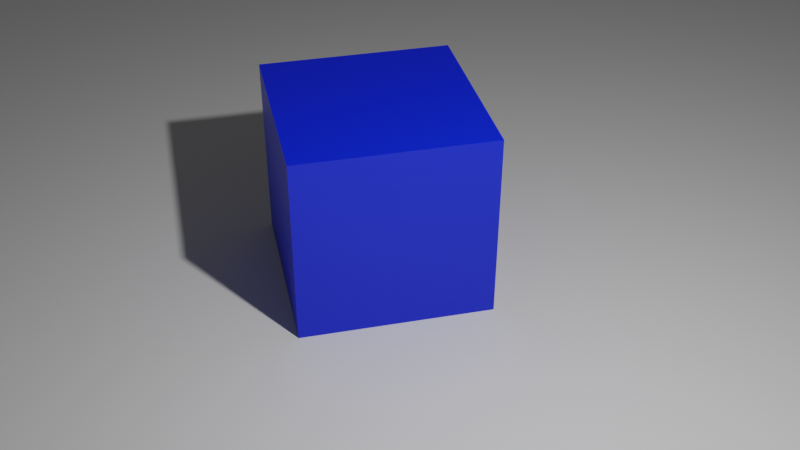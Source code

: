 # Source: Cube.blend  (saved by Blender 2.93.21; exported with 4.5.12 LTS)
import bpy
from mathutils import Matrix  # noqa: F401  (used for matrix-valued properties, if any)

bpy.ops.wm.read_factory_settings(use_empty=True)
scene = bpy.context.scene
scene.name = 'Scene'

# ---- collections
col_collection = bpy.data.collections.new('Collection'); scene.collection.children.link(col_collection)

# ---- materials (node trees are filled in below, after node groups)
mat_material = bpy.data.materials.new('Material')
mat_material.alpha_threshold = 0.0
mat_material.line_color = (0.0, 0.0, 0.0, 1.0)

# ---- material node trees
mat_material.use_nodes = True; mat_material.node_tree.nodes.clear()
_N = mat_material.node_tree.nodes; _L = mat_material.node_tree.links
n0 = _N.new('ShaderNodeOutputMaterial'); n0.name = 'Material Output'; n0.location = (300, 300)
n1 = _N.new('ShaderNodeBsdfPrincipled'); n1.name = 'Principled BSDF'; n1.location = (10, 300)
n1.distribution = 'GGX'
n1.subsurface_method = 'BURLEY'
n1.inputs[0].default_value = (0.0, 0.01549, 0.8, 1.0)
n1.inputs[2].default_value = 0.4
n1.inputs[3].default_value = 1.45
n1.inputs[27].default_value = (0.0, 0.0, 0.0, 1.0)
n1.inputs[28].default_value = 1.0
_L.new(n1.outputs[0], n0.inputs[0])
n0.is_active_output = True

# ---- world
world_world = bpy.data.worlds.new('World'); scene.world = world_world
world_world.use_nodes = True; world_world.node_tree.nodes.clear()
_N = world_world.node_tree.nodes; _L = world_world.node_tree.links
n0 = _N.new('ShaderNodeOutputWorld'); n0.name = 'World Output'; n0.location = (300, 300)
n1 = _N.new('ShaderNodeBackground'); n1.name = 'Background'; n1.location = (10, 300)
n1.inputs[0].default_value = (0.05088, 0.05088, 0.05088, 1.0)
_L.new(n1.outputs[0], n0.inputs[0])
n0.is_active_output = True
world_world.color = (0.05088, 0.05088, 0.05088)
world_world.use_sun_shadow = False
world_world.sun_shadow_jitter_overblur = 0.0

# ---- cameras
cam_camera = bpy.data.cameras.new('Camera')
cam_camera.clip_end = 100.0
cam_camera.ortho_scale = 7.314

# ---- lights
light_light = bpy.data.lights.new('Light', 'POINT')
light_light.transmission_factor = 0.0
light_light.energy = 1000.0
light_light.shadow_soft_size = 0.1
light_light.shadow_maximum_resolution = 0.006
light_light.use_absolute_resolution = True

# ---- meshes
me_cube = bpy.data.meshes.new('Cube')
me_cube.from_pydata([(1.0, 1.0, 1.0), (1.0, 1.0, -1.0), (1.0, -1.0, 1.0), (1.0, -1.0, -1.0), (-1.0, 1.0, 1.0), (-1.0, 1.0, -1.0), (-1.0, -1.0, 1.0), (-1.0, -1.0, -1.0)], [], [(0, 4, 6, 2), (3, 2, 6, 7), (7, 6, 4, 5), (5, 1, 3, 7), (1, 0, 2, 3), (5, 4, 0, 1)])
_uv = me_cube.uv_layers.new(name='UVMap')
_uv.uv.foreach_set('vector', [0.625, 0.5, 0.875, 0.5, 0.875, 0.75, 0.625, 0.75, 0.375, 0.75, 0.625, 0.75, 0.625, 1.0, 0.375, 1.0, 0.375, 0.0, 0.625, 0.0, 0.625, 0.25, 0.375, 0.25, 0.125, 0.5, 0.375, 0.5, 0.375, 0.75, 0.125, 0.75, 0.375, 0.5, 0.625, 0.5, 0.625, 0.75, 0.375, 0.75, 0.375, 0.25, 0.625, 0.25, 0.625, 0.5, 0.375, 0.5])
me_cube.materials.append(mat_material)
me_cube.use_remesh_preserve_volume = False
me_cube.use_remesh_preserve_attributes = False
me_cube.use_mirror_vertex_groups = False
me_cube.update()
me_plane = bpy.data.meshes.new('Plane')
me_plane.from_pydata([(-1.0, -1.0, 0.0), (1.0, -1.0, 0.0), (-1.0, 1.0, 0.0), (1.0, 1.0, 0.0)], [], [(0, 1, 3, 2)])
_uv = me_plane.uv_layers.new(name='UVMap')
_uv.uv.foreach_set('vector', [0.0, 0.0, 1.0, 0.0, 1.0, 1.0, 0.0, 1.0])
me_plane.use_remesh_fix_poles = True
me_plane.use_remesh_preserve_attributes = False
me_plane.update()

# ---- objects
ob_cube = bpy.data.objects.new('Cube', me_cube)
ob_light = bpy.data.objects.new('Light', light_light)
ob_camera = bpy.data.objects.new('Camera', cam_camera)
ob_plane = bpy.data.objects.new('Plane', me_plane)

# ---- transforms, parenting, visibility, modifiers, constraints
ob_cube.location = (0.0, 0.0, 1.0)
ob_cube.lock_rotations_4d = False
ob_cube.empty_display_type = 'ARROWS'
ob_cube.lineart.crease_threshold = 0.0
ob_light.location = (4.076, 1.005, 5.904)
ob_light.rotation_euler = (0.6503, 0.05522, 1.866)
ob_light.lock_rotations_4d = False
ob_light.empty_display_type = 'ARROWS'
ob_light.color = (0.0, 0.0, 0.0, 0.0)
ob_light.lineart.crease_threshold = 0.0
ob_camera.location = (9.302, -1.875, 7.221)
ob_camera.rotation_euler = (0.9557, 4.658e-07, 1.346)
ob_camera.lock_rotations_4d = False
ob_camera.empty_display_type = 'ARROWS'
ob_camera.color = (0.0, 0.0, 0.0, 0.0)
ob_camera.display_type = 'WIRE'
ob_camera.lineart.crease_threshold = 0.0
ob_plane.location = (0.0, 0.0, 0.0)
ob_plane.scale = (50.0, 50.0, 50.0)

# ---- collection membership
col_collection.objects.link(ob_cube)
col_collection.objects.link(ob_light)
col_collection.objects.link(ob_camera)
col_collection.objects.link(ob_plane)

# ---- scene / render settings (as saved in the file)
scene.camera = ob_camera
scene.frame_start = 1; scene.frame_end = 250; scene.frame_set(1)
scene.render.engine = 'CYCLES'
scene.render.resolution_percentage = 50
scene.cycles.use_denoising = False
scene.cycles.samples = 32
scene.cycles.sampling_pattern = 'TABULATED_SOBOL'
scene.cycles.use_adaptive_sampling = False
scene.cycles.use_light_tree = False
scene.view_settings.view_transform = 'Filmic'
bpy.context.view_layer.update()
